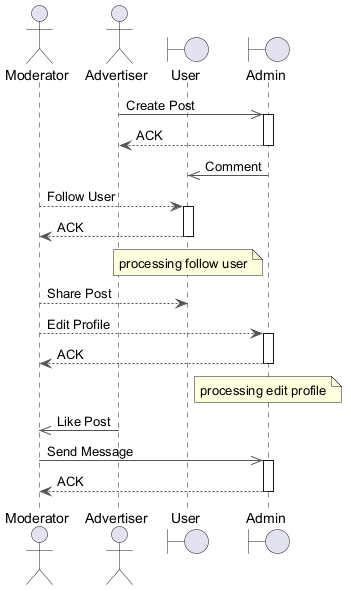

The diagram above was rendered by PlantUML. Its source (embedded in the PNG):
@startuml
skinparam backgroundColor #FFFFFF
skinparam classBackgroundColor #F1F8E9
skinparam classBorderColor #33691E
skinparam ArrowColor #555555
actor "Moderator" as M
actor "Advertiser" as A
boundary "User" as U
boundary "Admin" as A2
A ->> A2 : Create Post
activate A2
A2 --> A : ACK
deactivate A2
A2 ->> U : Comment
M --> U : Follow User
activate U
U --> M : ACK
deactivate U
note over U : processing follow user
M --> U : Share Post
M --> A2 : Edit Profile
activate A2
A2 --> M : ACK
deactivate A2
note over A2 : processing edit profile
A ->> M : Like Post
M ->> A2 : Send Message
activate A2
A2 --> M : ACK
deactivate A2
@enduml